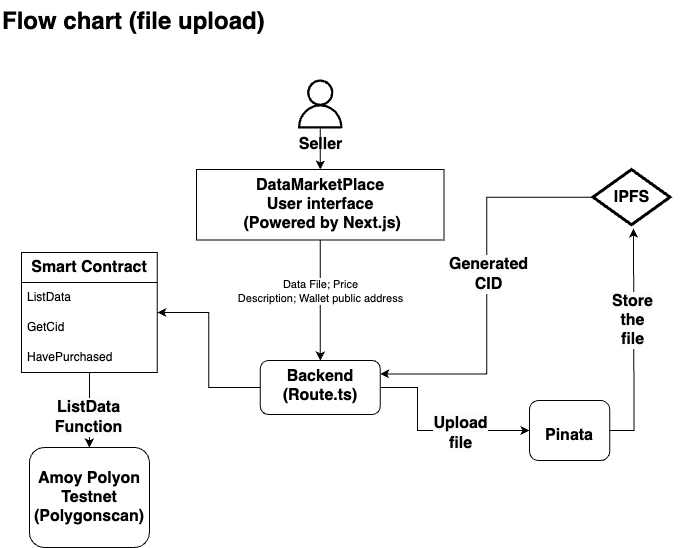

The diagram above was exported from draw.io. Its source (the exported page's mxGraphModel, read from the mxfile embedded in the PNG):
<mxGraphModel dx="1004" dy="637" grid="0" gridSize="10" guides="1" tooltips="1" connect="1" arrows="1" fold="1" page="1" pageScale="1" pageWidth="850" pageHeight="1100" math="0" shadow="0">
  <root>
    <mxCell id="0" />
    <mxCell id="1" parent="0" />
    <mxCell id="Xec_JQwqYZFxUTAMN2-r-6" value="" style="edgeStyle=orthogonalEdgeStyle;rounded=0;orthogonalLoop=1;jettySize=auto;html=1;" edge="1" parent="1" source="4b-01SB9rcvfSxv-m2Og-1" target="Xec_JQwqYZFxUTAMN2-r-5">
      <mxGeometry relative="1" as="geometry" />
    </mxCell>
    <mxCell id="4b-01SB9rcvfSxv-m2Og-1" value="&lt;font style=&quot;font-size: 16px;&quot;&gt;&lt;b&gt;Seller&lt;/b&gt;&lt;/font&gt;" style="sketch=0;outlineConnect=0;dashed=0;verticalLabelPosition=bottom;verticalAlign=top;align=center;html=1;fontSize=12;fontStyle=0;aspect=fixed;pointerEvents=1;shape=mxgraph.aws4.user;fontColor=#000000;strokeColor=#000000;fillColor=#000000;" parent="1" vertex="1">
      <mxGeometry x="360.25" y="133" width="49" height="49" as="geometry" />
    </mxCell>
    <mxCell id="4b-01SB9rcvfSxv-m2Og-13" value="" style="edgeStyle=orthogonalEdgeStyle;rounded=0;orthogonalLoop=1;jettySize=auto;html=1;entryX=1;entryY=0.25;entryDx=0;entryDy=0;" parent="1" source="4b-01SB9rcvfSxv-m2Og-11" target="Xec_JQwqYZFxUTAMN2-r-8" edge="1">
      <mxGeometry relative="1" as="geometry">
        <mxPoint x="700" y="520" as="targetPoint" />
      </mxGeometry>
    </mxCell>
    <mxCell id="Xec_JQwqYZFxUTAMN2-r-14" value="&lt;span style=&quot;font-size: 16px; text-wrap-mode: wrap; background-color: rgb(251, 251, 251);&quot;&gt;&lt;b&gt;Generated CID&lt;/b&gt;&lt;/span&gt;" style="edgeLabel;html=1;align=center;verticalAlign=middle;resizable=0;points=[];" vertex="1" connectable="0" parent="4b-01SB9rcvfSxv-m2Og-13">
      <mxGeometry x="-0.0574" y="1" relative="1" as="geometry">
        <mxPoint as="offset" />
      </mxGeometry>
    </mxCell>
    <mxCell id="4b-01SB9rcvfSxv-m2Og-11" value="&lt;font style=&quot;font-size: 16px;&quot;&gt;&lt;b&gt;IPFS&lt;/b&gt;&lt;/font&gt;" style="rhombus;whiteSpace=wrap;html=1;strokeWidth=3;" parent="1" vertex="1">
      <mxGeometry x="657.5" y="223" width="77" height="55.25" as="geometry" />
    </mxCell>
    <mxCell id="Xec_JQwqYZFxUTAMN2-r-9" value="" style="edgeStyle=orthogonalEdgeStyle;rounded=0;orthogonalLoop=1;jettySize=auto;html=1;" edge="1" parent="1" source="Xec_JQwqYZFxUTAMN2-r-5" target="Xec_JQwqYZFxUTAMN2-r-8">
      <mxGeometry relative="1" as="geometry" />
    </mxCell>
    <mxCell id="Xec_JQwqYZFxUTAMN2-r-36" value="Data File; Price&lt;div&gt;Description; Wallet public address&lt;/div&gt;" style="edgeLabel;html=1;align=center;verticalAlign=middle;resizable=0;points=[];" vertex="1" connectable="0" parent="Xec_JQwqYZFxUTAMN2-r-9">
      <mxGeometry x="-0.1618" relative="1" as="geometry">
        <mxPoint as="offset" />
      </mxGeometry>
    </mxCell>
    <mxCell id="Xec_JQwqYZFxUTAMN2-r-5" value="&lt;b style=&quot;font-size: 16px;&quot;&gt;DataMarketPlace&lt;/b&gt;&lt;div&gt;&lt;b style=&quot;font-size: 16px;&quot;&gt;User interface&lt;/b&gt;&lt;/div&gt;&lt;div&gt;&lt;b style=&quot;font-size: 16px;&quot;&gt;&amp;nbsp;(Powered by Next.js)&lt;/b&gt;&lt;/div&gt;" style="whiteSpace=wrap;html=1;verticalAlign=top;fillColor=#FFFFFF;strokeColor=#000000;fontColor=#000000;sketch=0;dashed=0;fontStyle=0;pointerEvents=1;" vertex="1" parent="1">
      <mxGeometry x="261" y="223" width="247.5" height="70.5" as="geometry" />
    </mxCell>
    <mxCell id="Xec_JQwqYZFxUTAMN2-r-11" value="" style="edgeStyle=orthogonalEdgeStyle;rounded=0;orthogonalLoop=1;jettySize=auto;html=1;" edge="1" parent="1" source="Xec_JQwqYZFxUTAMN2-r-8" target="Xec_JQwqYZFxUTAMN2-r-10">
      <mxGeometry relative="1" as="geometry">
        <Array as="points">
          <mxPoint x="482" y="441" />
          <mxPoint x="482" y="484" />
        </Array>
      </mxGeometry>
    </mxCell>
    <mxCell id="Xec_JQwqYZFxUTAMN2-r-18" value="&lt;span style=&quot;font-size: 16px; text-wrap-mode: wrap; background-color: rgb(251, 251, 251);&quot;&gt;&lt;b&gt;Upload file&lt;/b&gt;&lt;/span&gt;" style="edgeLabel;html=1;align=center;verticalAlign=middle;resizable=0;points=[];" vertex="1" connectable="0" parent="Xec_JQwqYZFxUTAMN2-r-11">
      <mxGeometry x="0.2822" y="-2" relative="1" as="geometry">
        <mxPoint as="offset" />
      </mxGeometry>
    </mxCell>
    <mxCell id="Xec_JQwqYZFxUTAMN2-r-23" value="" style="edgeStyle=orthogonalEdgeStyle;rounded=0;orthogonalLoop=1;jettySize=auto;html=1;" edge="1" parent="1" source="Xec_JQwqYZFxUTAMN2-r-8" target="Xec_JQwqYZFxUTAMN2-r-27">
      <mxGeometry relative="1" as="geometry">
        <mxPoint x="384.79999999999995" y="502" as="targetPoint" />
      </mxGeometry>
    </mxCell>
    <mxCell id="Xec_JQwqYZFxUTAMN2-r-8" value="&lt;b style=&quot;font-size: 16px;&quot;&gt;Backend&lt;/b&gt;&lt;div&gt;&lt;b style=&quot;font-size: 16px;&quot;&gt;(Route.ts)&lt;/b&gt;&lt;/div&gt;" style="rounded=1;whiteSpace=wrap;html=1;verticalAlign=top;fillColor=#FFFFFF;strokeColor=#000000;fontColor=#000000;sketch=0;dashed=0;fontStyle=0;pointerEvents=1;" vertex="1" parent="1">
      <mxGeometry x="324.75" y="414" width="120" height="54" as="geometry" />
    </mxCell>
    <mxCell id="Xec_JQwqYZFxUTAMN2-r-15" style="edgeStyle=orthogonalEdgeStyle;rounded=0;orthogonalLoop=1;jettySize=auto;html=1;" edge="1" parent="1" source="Xec_JQwqYZFxUTAMN2-r-10">
      <mxGeometry relative="1" as="geometry">
        <mxPoint x="698" y="282" as="targetPoint" />
      </mxGeometry>
    </mxCell>
    <mxCell id="Xec_JQwqYZFxUTAMN2-r-16" value="&lt;span style=&quot;font-size: 16px; text-wrap-mode: wrap; background-color: rgb(251, 251, 251);&quot;&gt;&lt;b&gt;Store the file&lt;/b&gt;&lt;/span&gt;" style="edgeLabel;html=1;align=center;verticalAlign=middle;resizable=0;points=[];" vertex="1" connectable="0" parent="Xec_JQwqYZFxUTAMN2-r-15">
      <mxGeometry x="0.0403" relative="1" as="geometry">
        <mxPoint x="-2" y="-17" as="offset" />
      </mxGeometry>
    </mxCell>
    <mxCell id="Xec_JQwqYZFxUTAMN2-r-10" value="&lt;div&gt;&lt;b style=&quot;font-size: 16px;&quot;&gt;&lt;br&gt;&lt;/b&gt;&lt;/div&gt;&lt;b style=&quot;font-size: 16px;&quot;&gt;Pinata&lt;/b&gt;" style="whiteSpace=wrap;html=1;verticalAlign=top;fillColor=#FFFFFF;strokeColor=#000000;fontColor=#000000;rounded=1;sketch=0;dashed=0;fontStyle=0;pointerEvents=1;" vertex="1" parent="1">
      <mxGeometry x="594" y="454" width="80.25" height="60" as="geometry" />
    </mxCell>
    <mxCell id="Xec_JQwqYZFxUTAMN2-r-31" style="edgeStyle=orthogonalEdgeStyle;rounded=0;orthogonalLoop=1;jettySize=auto;html=1;" edge="1" parent="1" source="Xec_JQwqYZFxUTAMN2-r-27" target="Xec_JQwqYZFxUTAMN2-r-33">
      <mxGeometry relative="1" as="geometry">
        <mxPoint x="176" y="502" as="targetPoint" />
      </mxGeometry>
    </mxCell>
    <mxCell id="Xec_JQwqYZFxUTAMN2-r-32" value="&lt;span style=&quot;font-size: 16px; text-wrap-mode: wrap; background-color: rgb(251, 251, 251);&quot;&gt;&lt;b&gt;ListData Function&lt;/b&gt;&lt;/span&gt;" style="edgeLabel;html=1;align=center;verticalAlign=middle;resizable=0;points=[];" vertex="1" connectable="0" parent="Xec_JQwqYZFxUTAMN2-r-31">
      <mxGeometry x="0.1785" y="-1" relative="1" as="geometry">
        <mxPoint as="offset" />
      </mxGeometry>
    </mxCell>
    <mxCell id="Xec_JQwqYZFxUTAMN2-r-27" value="&lt;span style=&quot;font-size: 16px;&quot;&gt;&lt;b&gt;Smart Contract&lt;/b&gt;&lt;/span&gt;" style="swimlane;fontStyle=0;childLayout=stackLayout;horizontal=1;startSize=30;horizontalStack=0;resizeParent=1;resizeParentMax=0;resizeLast=0;collapsible=1;marginBottom=0;whiteSpace=wrap;html=1;" vertex="1" parent="1">
      <mxGeometry x="86" y="306" width="135.8" height="120" as="geometry" />
    </mxCell>
    <mxCell id="Xec_JQwqYZFxUTAMN2-r-28" value="ListData" style="text;strokeColor=none;fillColor=none;align=left;verticalAlign=middle;spacingLeft=4;spacingRight=4;overflow=hidden;points=[[0,0.5],[1,0.5]];portConstraint=eastwest;rotatable=0;whiteSpace=wrap;html=1;" vertex="1" parent="Xec_JQwqYZFxUTAMN2-r-27">
      <mxGeometry y="30" width="135.8" height="30" as="geometry" />
    </mxCell>
    <mxCell id="Xec_JQwqYZFxUTAMN2-r-29" value="GetCid" style="text;strokeColor=none;fillColor=none;align=left;verticalAlign=middle;spacingLeft=4;spacingRight=4;overflow=hidden;points=[[0,0.5],[1,0.5]];portConstraint=eastwest;rotatable=0;whiteSpace=wrap;html=1;" vertex="1" parent="Xec_JQwqYZFxUTAMN2-r-27">
      <mxGeometry y="60" width="135.8" height="30" as="geometry" />
    </mxCell>
    <mxCell id="Xec_JQwqYZFxUTAMN2-r-30" value="HavePurchased" style="text;strokeColor=none;fillColor=none;align=left;verticalAlign=middle;spacingLeft=4;spacingRight=4;overflow=hidden;points=[[0,0.5],[1,0.5]];portConstraint=eastwest;rotatable=0;whiteSpace=wrap;html=1;" vertex="1" parent="Xec_JQwqYZFxUTAMN2-r-27">
      <mxGeometry y="90" width="135.8" height="30" as="geometry" />
    </mxCell>
    <mxCell id="Xec_JQwqYZFxUTAMN2-r-33" value="&lt;span style=&quot;font-size: 16px;&quot;&gt;&lt;b&gt;Amoy Polyon Testnet&lt;/b&gt;&lt;/span&gt;&lt;div&gt;&lt;span style=&quot;font-size: 16px;&quot;&gt;&lt;b&gt;(Polygonscan)&lt;/b&gt;&lt;/span&gt;&lt;/div&gt;" style="rounded=1;whiteSpace=wrap;html=1;" vertex="1" parent="1">
      <mxGeometry x="93.9" y="501" width="120" height="100" as="geometry" />
    </mxCell>
    <mxCell id="Xec_JQwqYZFxUTAMN2-r-38" value="&lt;h1 style=&quot;margin-top: 0px;&quot;&gt;Flow chart (file upload)&lt;/h1&gt;&lt;div&gt;&lt;br&gt;&lt;/div&gt;&lt;div&gt;&lt;br&gt;&lt;/div&gt;" style="text;html=1;whiteSpace=wrap;overflow=hidden;rounded=0;" vertex="1" parent="1">
      <mxGeometry x="65" y="54" width="688" height="66" as="geometry" />
    </mxCell>
  </root>
</mxGraphModel>